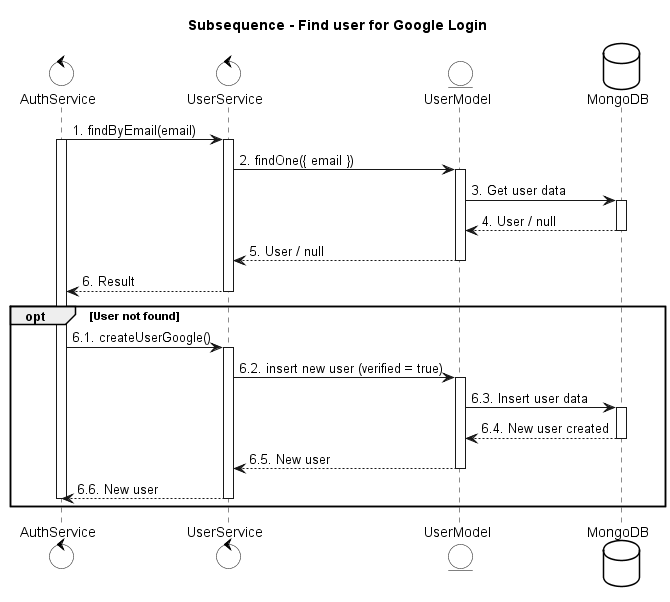

The diagram above was rendered by PlantUML. Its source (embedded in the PNG):
@startuml
skinparam {
    ActorBackgroundColor #FFFFFF
    BoundaryBackgroundColor #FFFFFF
    ControlBackgroundColor #FFFFFF
    EntityBackgroundColor #FFFFFF
    DatabaseBackgroundColor #FFFFFF

    ActorBorderColor black
    BoundaryBorderColor black
    ControlBorderColor black
    EntityBorderColor black
    DatabaseBorderColor black
}

title Subsequence - Find user for Google Login

control AuthService
control UserService
entity UserModel
database MongoDB

AuthService -> UserService: 1. findByEmail(email)
activate UserService
activate AuthService
UserService -> UserModel: 2. findOne({ email })
activate UserModel
UserModel -> MongoDB: 3. Get user data
activate MongoDB
MongoDB --> UserModel: 4. User / null
deactivate MongoDB
UserModel --> UserService: 5. User / null
deactivate UserModel
UserService --> AuthService: 6. Result
deactivate UserService

opt User not found
    AuthService -> UserService: 6.1. createUserGoogle()
    activate UserService
    UserService -> UserModel: 6.2. insert new user (verified = true)
    activate UserModel
    UserModel -> MongoDB: 6.3. Insert user data
    activate MongoDB
    MongoDB --> UserModel: 6.4. New user created
    deactivate MongoDB
    UserModel --> UserService: 6.5. New user
    deactivate UserModel
    UserService --> AuthService: 6.6. New user
    deactivate UserService
    deactivate AuthService
end
@enduml